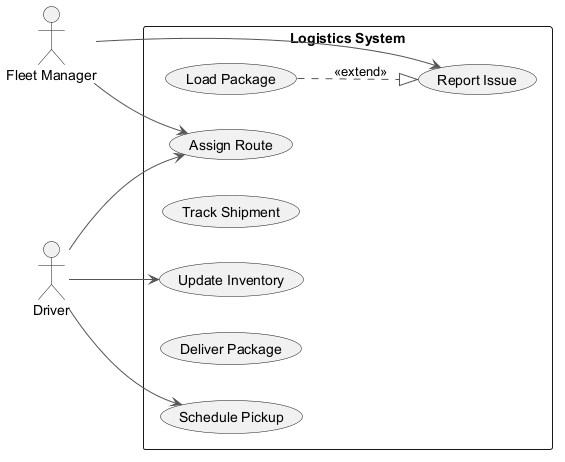

The diagram above was rendered by PlantUML. Its source (embedded in the PNG):
@startuml
skinparam backgroundColor #FFFFFF
skinparam classBackgroundColor #F1F8E9
skinparam classBorderColor #33691E
skinparam ArrowColor #555555
left to right direction
actor "Fleet Manager" as FleetManager
actor "Driver" as Driver
rectangle "Logistics System" {
  usecase "Load Package" as UC_LoadPackage
  usecase "Schedule Pickup" as UC_SchedulePickup
  usecase "Track Shipment" as UC_TrackShipment
  usecase "Assign Route" as UC_AssignRoute
  usecase "Deliver Package" as UC_DeliverPackage
  usecase "Update Inventory" as UC_UpdateInventory
  usecase "Report Issue" as UC_ReportIssue
}
FleetManager --> UC_ReportIssue
FleetManager --> UC_AssignRoute
Driver --> UC_UpdateInventory
Driver --> UC_SchedulePickup
Driver --> UC_AssignRoute
UC_LoadPackage ..|> UC_ReportIssue : <<extend>>
@enduml